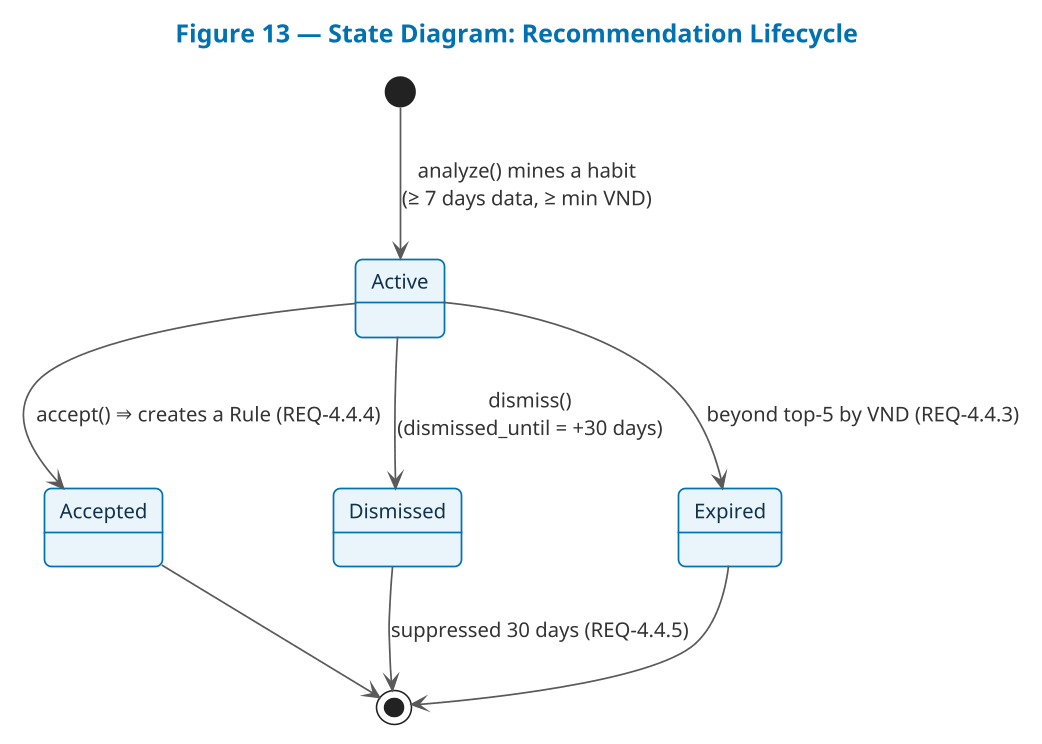

The diagram above was rendered by PlantUML. Its source (embedded in the PNG):
@startuml fig13-state-recommendation
!include _theme.puml
title Figure 13 — State Diagram: Recommendation Lifecycle
[*] --> Active : analyze() mines a habit\n(≥ 7 days data, ≥ min VND)
Active --> Accepted : accept() ⇒ creates a Rule (REQ-4.4.4)
Active --> Dismissed : dismiss()\n(dismissed_until = +30 days)
Active --> Expired : beyond top-5 by VND (REQ-4.4.3)
Dismissed --> [*] : suppressed 30 days (REQ-4.4.5)
Accepted --> [*]
Expired --> [*]
@enduml